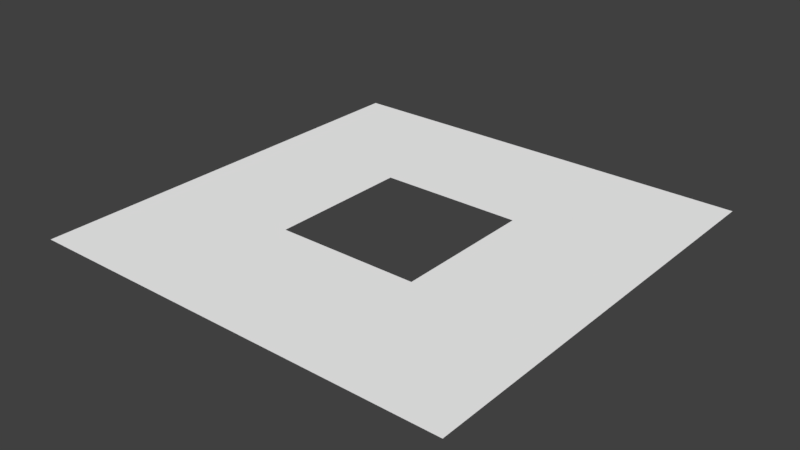 # Source: terrain_skirt.blend  (saved by Blender 2.78.0; exported with 4.5.12 LTS)
import bpy
from mathutils import Matrix  # noqa: F401  (used for matrix-valued properties, if any)

bpy.ops.wm.read_factory_settings(use_empty=True)
scene = bpy.context.scene
scene.name = 'Scene'

# ---- collections
col_collection_1 = bpy.data.collections.new('Collection 1'); scene.collection.children.link(col_collection_1)

# ---- materials (node trees are filled in below, after node groups)
mat_grass = bpy.data.materials.new('grass')
mat_grass.alpha_threshold = 0.0
mat_grass.use_transparent_shadow = False
mat_grass.diffuse_color = (1.0, 1.0, 1.0, 1.0)
mat_grass.roughness = 0.5

# ---- material node trees

# ---- world
world_world = bpy.data.worlds.new('World'); scene.world = world_world
world_world.color = (0.05088, 0.05088, 0.05088)
world_world.use_sun_shadow = False
world_world.sun_shadow_jitter_overblur = 0.0
world_world.cycles.sampling_method = 'MANUAL'

# ---- meshes
me_grid_002 = bpy.data.meshes.new('Grid.002')
me_grid_002.from_pydata([(-1.0, -1.0, 0.0), (2.98e-08, -1.0, 0.0), (1.0, -1.0, 0.0), (2.0, -1.0, 0.0), (-1.0, 2.98e-08, 0.0), (2.98e-08, 2.98e-08, 0.0), (1.0, 2.98e-08, 0.0), (2.0, 2.98e-08, 0.0), (-1.0, 1.0, 0.0), (2.98e-08, 1.0, 0.0), (1.0, 1.0, 0.0), (2.0, 1.0, 0.0), (-1.0, 2.0, 0.0), (2.98e-08, 2.0, 0.0), (1.0, 2.0, 0.0), (2.0, 2.0, 0.0)], [], [(0, 1, 5, 4), (1, 2, 6, 5), (2, 3, 7, 6), (4, 5, 9, 8), (6, 7, 11, 10), (8, 9, 13, 12), (9, 10, 14, 13), (10, 11, 15, 14)])
me_grid_002.materials.append(mat_grass)
me_grid_002.use_remesh_preserve_volume = False
me_grid_002.use_remesh_preserve_attributes = False
me_grid_002.use_mirror_vertex_groups = False
me_grid_002.update()

# ---- objects
ob_skirt = bpy.data.objects.new('Skirt', me_grid_002)

# ---- transforms, parenting, visibility, modifiers, constraints
ob_skirt.location = (0.0, 0.0, 0.0)
ob_skirt.lineart.crease_threshold = 0.0

# ---- collection membership
col_collection_1.objects.link(ob_skirt)

# ---- scene / render settings (as saved in the file)
scene.frame_start = 1; scene.frame_end = 250; scene.frame_set(1)
scene.render.engine = 'BLENDER_EEVEE_NEXT'
scene.render.resolution_percentage = 50
scene.render.dither_intensity = 0.0
scene.cycles.use_denoising = False
scene.cycles.samples = 128
scene.cycles.sampling_pattern = 'TABULATED_SOBOL'
scene.cycles.light_sampling_threshold = 0.0
scene.cycles.use_adaptive_sampling = False
scene.cycles.use_light_tree = False
scene.cycles.blur_glossy = 0.0
scene.cycles.sample_clamp_indirect = 0.0
scene.view_settings.view_transform = 'Standard'
bpy.context.view_layer.update()

# ---- added for rendering (the .blend has no active camera and no usable light): camera, sun
cam_auto = bpy.data.cameras.new('AutoCamera')
cam_auto.lens = 50.0
cam_auto.sensor_width = 36.0
cam_auto.clip_end = 1000.0
ob_auto_camera = bpy.data.objects.new('AutoCamera', cam_auto)
scene.collection.objects.link(ob_auto_camera)
ob_auto_camera.location = (4.4254, -4.21047, 3.14032)
ob_auto_camera.rotation_euler = (1.09748, -7.21219e-08, 0.694738)
scene.camera = ob_auto_camera
light_auto_sun = bpy.data.lights.new('AutoSun', 'SUN')
light_auto_sun.energy = 3.0
light_auto_sun.angle = 0.0523599
ob_auto_sun = bpy.data.objects.new('AutoSun', light_auto_sun)
scene.collection.objects.link(ob_auto_sun)
ob_auto_sun.rotation_euler = (0.872665, 0.174533, 0.523599)
bpy.context.view_layer.update()
